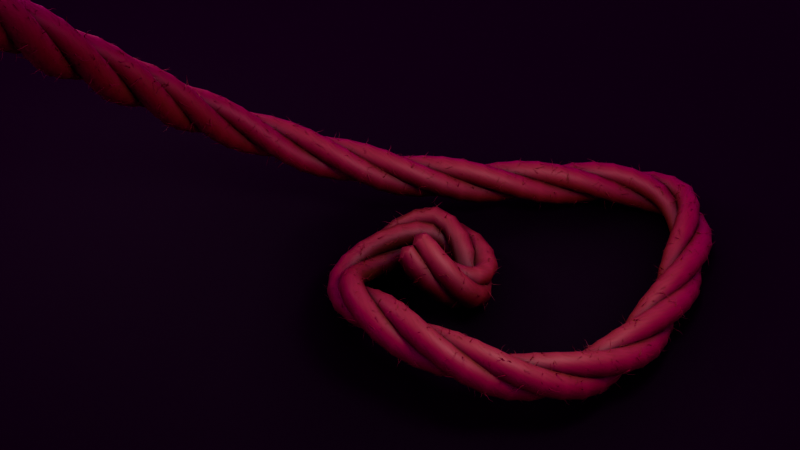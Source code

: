 # Source: rope.blend  (saved by Blender 5.0.119; exported with 4.5.12 LTS)
import bpy
from mathutils import Matrix  # noqa: F401  (used for matrix-valued properties, if any)

bpy.ops.wm.read_factory_settings(use_empty=True)
scene = bpy.context.scene
scene.name = 'Scene'

# ---- collections
col_collection = bpy.data.collections.new('Collection'); scene.collection.children.link(col_collection)

# ---- images (referenced by path relative to the original .blend; pixels are not part of the script)
import os
ASSET_DIR = os.environ.get("B2B_ASSET_DIR", "")  # directory of the original .blend (textures are referenced by path, not embedded)
HERE = os.path.dirname(os.path.abspath(__file__))  # packed textures are extracted next to this script under _unpacked/

def load_image(name, relpath, width, height, colorspace="sRGB"):
    """Load a texture the original file referenced (path relative to the .blend, or extracted next to this script)."""
    p = next((c for c in (os.path.join(HERE, relpath), os.path.join(ASSET_DIR, relpath)) if relpath and os.path.exists(c)), "")
    if p:
        img = bpy.data.images.load(p, check_existing=True)
        img.name = name
    else:  # same state as the original file: an image datablock whose file is absent (Cycles renders it pink)
        img = bpy.data.images.new(name, width, height)
        img.source = "FILE"
        img.filepath = "//" + (relpath or name)
    img.colorspace_settings.name = colorspace
    return img
img_abandoned_hall_01_webp = load_image('abandoned_hall_01.webp', 'abandoned_hall_01.webp', 1024, 1024, 'sRGB')

# ---- materials (node trees are filled in below, after node groups)
mat_rope_001 = bpy.data.materials.new('Rope.001')
mat_ground_001 = bpy.data.materials.new('Ground.001')

# ---- node groups
ng_rope_001 = bpy.data.node_groups.new('Rope.001', 'ShaderNodeTree')
_s = ng_rope_001.interface.new_socket(name='Shader', in_out='OUTPUT', socket_type='NodeSocketShader')
_s = ng_rope_001.interface.new_socket(name='Noise Scale', in_out='INPUT', socket_type='NodeSocketFloat')
_s.default_value = 3.4
_s.min_value = -1000.0
_s.max_value = 1000.0
_s.description = 'Scale of the base noise octave'
_s = ng_rope_001.interface.new_socket(name='Noise Detail', in_out='INPUT', socket_type='NodeSocketFloat')
_s.default_value = 8.0
_s.min_value = 0.0
_s.max_value = 15.0
_s.description = 'The number of noise octaves. Higher values give more detailed noise but increase render time'
_s = ng_rope_001.interface.new_socket(name='Threads Scale', in_out='INPUT', socket_type='NodeSocketFloat')
_s.default_value = 8.0
_s.min_value = -1000.0
_s.max_value = 1000.0
_s.description = 'Overall texture scale'
_s = ng_rope_001.interface.new_socket(name='Threads Distortion', in_out='INPUT', socket_type='NodeSocketFloat')
_s.default_value = 45.0
_s.min_value = -1000.0
_s.max_value = 1000.0
_s.description = 'Amount of distortion of the wave'
_s = ng_rope_001.interface.new_socket(name='Threads Detail', in_out='INPUT', socket_type='NodeSocketFloat')
_s.default_value = 5.0
_s.min_value = 0.0
_s.max_value = 15.0
_s.description = 'Amount of distortion noise detail'
_s = ng_rope_001.interface.new_socket(name='Color 1', in_out='INPUT', socket_type='NodeSocketColor')
_s.default_value = (0.1714, 0.09084, 0.02217, 1.0)
_s.description = 'Value of the first color input'
_s = ng_rope_001.interface.new_socket(name='Color 2', in_out='INPUT', socket_type='NodeSocketColor')
_s.default_value = (0.6038, 0.3095, 0.0648, 1.0)
_s.description = 'Value of the second color input'
_s = ng_rope_001.interface.new_socket(name='Roughness', in_out='INPUT', socket_type='NodeSocketFloat')
_s.subtype = 'FACTOR'
_s.default_value = 0.6
_s.min_value = 0.0
_s.max_value = 1.0
_s.description = 'Specifies microfacet roughness of the surface for specular reflection and transmission (0.0 is a perfect mirror reflection, 1.0 is completely rough)'
_s = ng_rope_001.interface.new_socket(name='Noise bump strength', in_out='INPUT', socket_type='NodeSocketFloat')
_s.subtype = 'FACTOR'
_s.default_value = 0.4
_s.min_value = 0.0
_s.max_value = 1.0
_s.description = 'Strength of the bump mapping effect, interpolating between no bump mapping and full bump mapping'
_s = ng_rope_001.interface.new_socket(name='Threads bump strength', in_out='INPUT', socket_type='NodeSocketFloat')
_s.subtype = 'FACTOR'
_s.default_value = 0.4
_s.min_value = 0.0
_s.max_value = 1.0
_s.description = 'Strength of the bump mapping effect, interpolating between no bump mapping and full bump mapping'
_N = ng_rope_001.nodes; _L = ng_rope_001.links
n0 = _N.new('NodeGroupOutput'); n0.name = 'Group Output'; n0.location = (994, 0)
n1 = _N.new('NodeGroupInput'); n1.name = 'Group Input'; n1.location = (-920, 22)
n2 = _N.new('ShaderNodeBsdfPrincipled'); n2.name = 'Principled BSDF'; n2.location = (704, -60)
n3 = _N.new('ShaderNodeTexWave'); n3.name = 'Wave Texture'; n3.location = (-531, -197)
n3.width = 160
n4 = _N.new('ShaderNodeAttribute'); n4.name = 'Attribute'; n4.location = (-704, -239)
n4.attribute_name = 'Rope UV'
n5 = _N.new('ShaderNodeBump'); n5.name = 'Bump'; n5.location = (305, -252)
n6 = _N.new('ShaderNodeTexNoise'); n6.name = 'Noise Texture'; n6.location = (-409, 167)
n6.width = 145
n6.inputs[4].default_value = 0.6
n7 = _N.new('ShaderNodeTexCoord'); n7.name = 'Texture Coordinate'; n7.location = (-582, 148)
n8 = _N.new('ShaderNodeBump'); n8.name = 'Bump.001'; n8.location = (-154, 91)
n9 = _N.new('ShaderNodeMix'); n9.name = 'Mix'; n9.location = (11, -15)
n9.data_type = 'RGBA'
n10 = _N.new('ShaderNodeAmbientOcclusion'); n10.name = 'Ambient Occlusion'; n10.location = (-20, 315)
n10.only_local = True
n11 = _N.new('ShaderNodeMix'); n11.name = 'Mix.001'; n11.location = (440, 9)
n11.data_type = 'RGBA'
n11.inputs[7].default_value = (0.0, 0.0, 0.0, 1.0)
n12 = _N.new('ShaderNodeValToRGB'); n12.name = 'Color Ramp'; n12.location = (160, 284)
while len(n12.color_ramp.elements) > 1: n12.color_ramp.elements.remove(n12.color_ramp.elements[-1])
n12.color_ramp.elements[0].position = 0.0; n12.color_ramp.elements[0].color = (1.0, 1.0, 1.0, 1.0)
_e = n12.color_ramp.elements.new(1.0); _e.color = (0.04092, 0.04092, 0.04092, 1.0)
_L.new(n7.outputs[3], n6.inputs[0])
_L.new(n11.outputs[2], n2.inputs[0])
_L.new(n3.outputs[0], n9.inputs[0])
_L.new(n3.outputs[0], n5.inputs[3])
_L.new(n8.outputs[0], n5.inputs[4])
_L.new(n10.outputs[0], n12.inputs[0])
_L.new(n12.outputs[0], n11.inputs[0])
_L.new(n5.outputs[0], n2.inputs[5])
_L.new(n9.outputs[2], n11.inputs[6])
_L.new(n6.outputs[0], n8.inputs[3])
_L.new(n4.outputs[1], n3.inputs[0])
_L.new(n2.outputs[0], n0.inputs[0])
_L.new(n1.outputs[0], n6.inputs[2])
_L.new(n1.outputs[1], n6.inputs[3])
_L.new(n1.outputs[2], n3.inputs[1])
_L.new(n1.outputs[3], n3.inputs[2])
_L.new(n1.outputs[4], n3.inputs[3])
_L.new(n1.outputs[5], n9.inputs[6])
_L.new(n1.outputs[6], n9.inputs[7])
_L.new(n1.outputs[7], n2.inputs[2])
_L.new(n1.outputs[8], n8.inputs[0])
_L.new(n1.outputs[9], n5.inputs[0])
n0.is_active_output = True
ng_geo_nodes_rope = bpy.data.node_groups.new('Geo-Nodes Rope', 'GeometryNodeTree')
_s = ng_geo_nodes_rope.interface.new_socket(name='Geometry', in_out='OUTPUT', socket_type='NodeSocketGeometry')
_s = ng_geo_nodes_rope.interface.new_socket(name='Factor', in_out='OUTPUT', socket_type='NodeSocketFloat')
_s = ng_geo_nodes_rope.interface.new_socket(name='Geometry', in_out='INPUT', socket_type='NodeSocketGeometry')
_s = ng_geo_nodes_rope.interface.new_socket(name='Rope twist', in_out='INPUT', socket_type='NodeSocketFloat')
_s.subtype = 'DISTANCE'
_s.default_value = 0.1
_s.min_value = 0.01
_s = ng_geo_nodes_rope.interface.new_socket(name='Rope resolution', in_out='INPUT', socket_type='NodeSocketInt')
_s.default_value = 8
_s.min_value = 3
_s.max_value = 512
_s.description = 'Number of points on the circle'
_s = ng_geo_nodes_rope.interface.new_socket(name='Strand size', in_out='INPUT', socket_type='NodeSocketFloat')
_s.subtype = 'DISTANCE'
_s.default_value = 0.15
_s.min_value = 0.0
_s.description = 'Distance of the points from the origin'
_s = ng_geo_nodes_rope.interface.new_socket(name='Sub-surf', in_out='INPUT', socket_type='NodeSocketInt')
_s.default_value = 1
_s.min_value = 0
_s.max_value = 6
_s = ng_geo_nodes_rope.interface.new_socket(name='Threads amount', in_out='INPUT', socket_type='NodeSocketFloat')
_s.default_value = 100.0
_s.min_value = 0.0
_s = ng_geo_nodes_rope.interface.new_socket(name='Threads thickness', in_out='INPUT', socket_type='NodeSocketFloat')
_s.subtype = 'DISTANCE'
_s.default_value = 0.04
_s.min_value = 0.0
_s.description = 'Distance of the points from the origin'
_s = ng_geo_nodes_rope.interface.new_socket(name='Threads noise size', in_out='INPUT', socket_type='NodeSocketFloat')
_s.default_value = 0.9
_s.min_value = -1000.0
_s.max_value = 1000.0
_s.description = 'Scale of the base noise octave'
_s = ng_geo_nodes_rope.interface.new_socket(name='Threads disortion', in_out='INPUT', socket_type='NodeSocketFloat')
_s.subtype = 'FACTOR'
_s.default_value = 1.0
_s.min_value = 0.0
_s.max_value = 1.0
_s.description = 'Amount of mixing between the A and B inputs'
_s = ng_geo_nodes_rope.interface.new_socket(name='Threads details', in_out='INPUT', socket_type='NodeSocketInt')
_s.default_value = 5
_s.min_value = 1
_s.max_value = 100000
_s = ng_geo_nodes_rope.interface.new_socket(name='Threads min size', in_out='INPUT', socket_type='NodeSocketFloat')
_s.default_value = 0.02
_s = ng_geo_nodes_rope.interface.new_socket(name='Threads max size', in_out='INPUT', socket_type='NodeSocketFloat')
_s.default_value = 0.1
_s = ng_geo_nodes_rope.interface.new_socket(name='Threads length', in_out='INPUT', socket_type='NodeSocketFloat')
_s.default_value = 1.0
_s.min_value = -1e+04
_s.max_value = 1e+04
ng_geo_nodes_rope.is_modifier = True
_N = ng_geo_nodes_rope.nodes; _L = ng_geo_nodes_rope.links
n0 = _N.new('NodeGroupInput'); n0.name = 'Group Input'; n0.location = (-1002, 306)
n1 = _N.new('NodeGroupOutput'); n1.name = 'Group Output'; n1.location = (2806, 149)
n2 = _N.new('GeometryNodeCurvePrimitiveCircle'); n2.name = 'Curve Circle'; n2.location = (-585, 11)
n3 = _N.new('GeometryNodeTransform'); n3.name = 'Transform Geometry'; n3.location = (-393, 60)
n3.inputs[1].default_value = (0.0, 0.11, 0.0)
n4 = _N.new('GeometryNodeTransform'); n4.name = 'Transform Geometry.001'; n4.location = (-229, 76)
n4.inputs[1].default_value = (0.09, -0.07, 0.0)
n5 = _N.new('GeometryNodeTransform'); n5.name = 'Transform Geometry.002'; n5.location = (-50, 82)
n5.inputs[1].default_value = (-0.095, -0.07, 0.0)
n6 = _N.new('GeometryNodeJoinGeometry'); n6.name = 'Join Geometry'; n6.location = (246, 33)
n6.hide = True
n7 = _N.new('GeometryNodeCurveToMesh'); n7.name = 'Curve to Mesh'; n7.location = (899, 298)
n7.inputs[3].default_value = True
n8 = _N.new('GeometryNodeSetCurveTilt'); n8.name = 'Set Curve Tilt'; n8.location = (-224, 197)
n9 = _N.new('GeometryNodeInputIndex'); n9.name = 'Index'; n9.location = (-398, 153)
n10 = _N.new('GeometryNodeResampleCurve'); n10.name = 'Resample Curve'; n10.location = (-564, 234)
n10.inputs[2].default_value = 45
n11 = _N.new('GeometryNodeSubdivisionSurface'); n11.name = 'Subdivision Surface'; n11.location = (1066, 301)
n12 = _N.new('GeometryNodeSetShadeSmooth'); n12.name = 'Set Shade Smooth'; n12.location = (1246, 297)
n13 = _N.new('GeometryNodeCurvePrimitiveLine'); n13.name = 'Curve Line'; n13.location = (-18, 674)
n14 = _N.new('GeometryNodeSetPosition'); n14.name = 'Set Position'; n14.location = (782, 654)
n15 = _N.new('ShaderNodeTexNoise'); n15.name = 'Noise Texture'; n15.location = (466, 652)
n15.width = 145
n16 = _N.new('GeometryNodeResampleCurve'); n16.name = 'Resample Curve.001'; n16.location = (162, 643)
n17 = _N.new('ShaderNodeMix'); n17.name = 'Mix'; n17.location = (633, 654)
n17.data_type = 'RGBA'
n17.blend_type = 'LINEAR_LIGHT'
n17.inputs[6].default_value = (0.0, 0.0, 0.0, 1.0)
n18 = _N.new('GeometryNodeCurveToMesh'); n18.name = 'Curve to Mesh.001'; n18.location = (1719, 662)
n18.inputs[3].default_value = True
n19 = _N.new('GeometryNodeCurvePrimitiveCircle'); n19.name = 'Curve Circle.001'; n19.location = (1570, 658)
n20 = _N.new('ShaderNodeValToRGB'); n20.name = 'Color Ramp'; n20.location = (1321, 654)
while len(n20.color_ramp.elements) > 1: n20.color_ramp.elements.remove(n20.color_ramp.elements[-1])
n20.color_ramp.elements[0].position = 0.0; n20.color_ramp.elements[0].color = (1.0, 1.0, 1.0, 1.0)
_e = n20.color_ramp.elements.new(1.0); _e.color = (0.147, 0.147, 0.147, 1.0)
n21 = _N.new('GeometryNodeSplineParameter'); n21.name = 'Spline Parameter'; n21.location = (1168, 660)
n22 = _N.new('GeometryNodeDistributePointsOnFaces'); n22.name = 'Distribute Points on Faces'; n22.location = (1736, 342)
n23 = _N.new('GeometryNodeInstanceOnPoints'); n23.name = 'Instance on Points'; n23.location = (2126, 375)
n24 = _N.new('GeometryNodeJoinGeometry'); n24.name = 'Join Geometry.001'; n24.location = (2306, 363)
n25 = _N.new('FunctionNodeRotateRotation'); n25.name = 'Rotate Rotation'; n25.location = (1946, 239)
n25.rotation_space = 'LOCAL'
n26 = _N.new('FunctionNodeRandomValue'); n26.name = 'Random Value'; n26.location = (1762, 111)
n26.data_type = 'FLOAT_VECTOR'
n26.inputs[1].default_value = (2.0, 2.0, 6.283)
n27 = _N.new('FunctionNodeRandomValue'); n27.name = 'Random Value.001'; n27.location = (1941, 58)
n28 = _N.new('GeometryNodeSetMaterial'); n28.name = 'Set Material'; n28.location = (2533, 324)
n28.inputs[2].default_value = mat_rope_001
n29 = _N.new('GeometryNodeCaptureAttribute'); n29.name = 'Capture Attribute'; n29.location = (551, 66)
n29.capture_items.clear()
n30 = _N.new('GeometryNodeSplineParameter'); n30.name = 'Spline Parameter.001'; n30.location = (371, -38)
n31 = _N.new('NodeGroupInput'); n31.name = 'Group Input.001'; n31.location = (-948, -23)
n32 = _N.new('NodeGroupInput'); n32.name = 'Group Input.002'; n32.location = (839, 13)
n33 = _N.new('NodeGroupInput'); n33.name = 'Group Input.003'; n33.location = (1409, 229)
n34 = _N.new('NodeGroupInput'); n34.name = 'Group Input.004'; n34.location = (1016, 529)
n35 = _N.new('NodeGroupInput'); n35.name = 'Group Input.005'; n35.location = (226, 454)
n36 = _N.new('NodeGroupInput'); n36.name = 'Group Input.006'; n36.location = (1454, -119)
n37 = _N.new('NodeGroupInput'); n37.name = 'Group Input.007'; n37.location = (-378, 649)
n38 = _N.new('ShaderNodeCombineXYZ'); n38.name = 'Combine XYZ'; n38.location = (-198, 509)
_L.new(n2.outputs[0], n3.inputs[0])
_L.new(n2.outputs[0], n4.inputs[0])
_L.new(n2.outputs[0], n5.inputs[0])
_L.new(n5.outputs[0], n6.inputs[0])
_L.new(n4.outputs[0], n6.inputs[0])
_L.new(n3.outputs[0], n6.inputs[0])
_L.new(n29.outputs[0], n7.inputs[1])
_L.new(n10.outputs[0], n8.inputs[0])
_L.new(n9.outputs[0], n8.inputs[2])
_L.new(n0.outputs[0], n10.inputs[0])
_L.new(n7.outputs[0], n11.inputs[0])
_L.new(n11.outputs[0], n12.inputs[0])
_L.new(n16.outputs[0], n14.inputs[0])
_L.new(n17.outputs[2], n14.inputs[3])
_L.new(n13.outputs[0], n16.inputs[0])
_L.new(n15.outputs[0], n17.inputs[7])
_L.new(n8.outputs[0], n7.inputs[0])
_L.new(n19.outputs[0], n18.inputs[1])
_L.new(n14.outputs[0], n18.inputs[0])
_L.new(n20.outputs[0], n18.inputs[2])
_L.new(n21.outputs[0], n20.inputs[0])
_L.new(n12.outputs[0], n22.inputs[0])
_L.new(n22.outputs[0], n23.inputs[0])
_L.new(n18.outputs[0], n23.inputs[2])
_L.new(n28.outputs[0], n1.inputs[0])
_L.new(n23.outputs[0], n24.inputs[0])
_L.new(n12.outputs[0], n24.inputs[0])
_L.new(n25.outputs[0], n23.inputs[5])
_L.new(n22.outputs[2], n25.inputs[0])
_L.new(n26.outputs[0], n25.inputs[1])
_L.new(n27.outputs[1], n23.inputs[6])
_L.new(n6.outputs[0], n29.inputs[0])
_L.new(n30.outputs[0], n29.inputs[1])
_L.new(n29.outputs[1], n1.inputs[1])
_L.new(n24.outputs[0], n28.inputs[0])
_L.new(n0.outputs[1], n10.inputs[3])
_L.new(n31.outputs[2], n2.inputs[0])
_L.new(n31.outputs[3], n2.inputs[4])
_L.new(n32.outputs[4], n11.inputs[1])
_L.new(n33.outputs[5], n22.inputs[4])
_L.new(n34.outputs[6], n19.inputs[4])
_L.new(n35.outputs[7], n15.inputs[2])
_L.new(n35.outputs[8], n17.inputs[0])
_L.new(n35.outputs[9], n16.inputs[2])
_L.new(n36.outputs[10], n27.inputs[2])
_L.new(n36.outputs[11], n27.inputs[3])
_L.new(n38.outputs[0], n13.inputs[1])
_L.new(n37.outputs[12], n38.inputs[2])
n1.is_active_output = True

# ---- material node trees
mat_rope_001.use_nodes = True; mat_rope_001.node_tree.nodes.clear()
_N = mat_rope_001.node_tree.nodes; _L = mat_rope_001.node_tree.links
n0 = _N.new('ShaderNodeOutputMaterial'); n0.name = 'Material Output.001'; n0.location = (603, 256)
n1 = _N.new('ShaderNodeGroup'); n1.name = 'Group'; n1.location = (308, 266)
n1.node_tree = ng_rope_001
n1.inputs[0].default_value = 3.4
n1.inputs[1].default_value = 8.0
n1.inputs[2].default_value = 8.0
n1.inputs[3].default_value = 45.0
n1.inputs[4].default_value = 5.0
n1.inputs[5].default_value = (0.1714, 0.09084, 0.02217, 1.0)
n1.inputs[6].default_value = (0.6038, 0.3095, 0.0648, 1.0)
n1.inputs[7].default_value = 0.6
n1.inputs[8].default_value = 0.4
n1.inputs[9].default_value = 0.4
_L.new(n1.outputs[0], n0.inputs[0])
n0.is_active_output = True
mat_ground_001.use_nodes = True; mat_ground_001.node_tree.nodes.clear()
_N = mat_ground_001.node_tree.nodes; _L = mat_ground_001.node_tree.links
n0 = _N.new('ShaderNodeBsdfPrincipled'); n0.name = 'Principled BSDF'; n0.location = (-200, 100)
n0.inputs[0].default_value = (0.0, 0.0, 0.0, 1.0)
n0.inputs[2].default_value = 0.9
n1 = _N.new('ShaderNodeOutputMaterial'); n1.name = 'Material Output'; n1.location = (200, 100)
_L.new(n0.outputs[0], n1.inputs[0])
n1.is_active_output = True

# ---- world
world_world = bpy.data.worlds.new('World'); scene.world = world_world
world_world.use_nodes = True; world_world.node_tree.nodes.clear()
_N = world_world.node_tree.nodes; _L = world_world.node_tree.links
n0 = _N.new('ShaderNodeOutputWorld'); n0.name = 'World Output'; n0.location = (200, 100)
n1 = _N.new('ShaderNodeBackground'); n1.name = 'Background'; n1.location = (-200, 100)
n2 = _N.new('ShaderNodeTexEnvironment'); n2.name = 'Environment Texture'; n2.location = (-490, 80)
n2.image = img_abandoned_hall_01_webp
_L.new(n1.outputs[0], n0.inputs[0])
_L.new(n2.outputs[0], n1.inputs[0])
n0.is_active_output = True
world_world.color = (0.05088, 0.05088, 0.05088)
world_world.sun_shadow_jitter_overblur = 0.0

# ---- cameras
cam_camera_003 = bpy.data.cameras.new('Camera.003')

# ---- lights
light_area = bpy.data.lights.new('Area', 'AREA')
light_area.energy = 50.0
light_area.size = 1.0
light_area.size_y = 1.0
light_area_001 = bpy.data.lights.new('Area.001', 'AREA')
light_area_001.energy = 50.0
light_area_001.size = 1.0
light_area_001.size_y = 1.0

# ---- meshes
me_plane = bpy.data.meshes.new('Plane')
me_plane.from_pydata([(-1.0, -1.0, 0.0), (1.0, -1.0, 0.0), (-1.0, 1.0, 0.0), (1.0, 1.0, 0.0)], [], [(0, 1, 3, 2)])
_uv = me_plane.uv_layers.new(name='UVMap')
_uv.uv.foreach_set('vector', [0.0, 0.0, 1.0, 0.0, 1.0, 1.0, 0.0, 1.0])
me_plane.materials.append(mat_ground_001)
me_plane.materials.append(None)
me_plane.update()

# ---- curves / text
cu_b_ziercurve = bpy.data.curves.new('BézierCurve', 'CURVE')
cu_b_ziercurve.dimensions = '3D'
_sp = cu_b_ziercurve.splines.new('BEZIER'); _sp.bezier_points.add(5)
_sp.bezier_points.foreach_set('co', [-1.498, 0.193, 0.5859, -1.519, -0.4157, 0.3091, -1.155, 0.667, 0.3071, -3.736, -0.6727, 0.1987, -0.2893, -0.3644, 0.6935, 0.7765, 2.282, 3.96])
_sp.bezier_points.foreach_set('handle_left', [-0.9866, 0.05602, 0.8037, -1.74, -0.6361, 0.3091, -0.9754, 0.3933, 0.0118, -3.723, 1.645, 0.1879, -2.4, -0.993, 0.09017, 0.3122, 2.438, 3.946])
_sp.bezier_points.foreach_set('handle_right', [-3.05, 0.609, -0.0756, -1.299, -0.1954, 0.3091, -1.512, 1.212, 0.8953, -3.75, -3.22, 0.2106, 1.256, 0.09577, 1.135, 2.331, 1.762, 4.007])
for _p, _l, _r in zip(_sp.bezier_points, ['ALIGNED', 'ALIGNED', 'ALIGNED', 'ALIGNED', 'ALIGNED', 'ALIGNED'], ['ALIGNED', 'ALIGNED', 'ALIGNED', 'ALIGNED', 'ALIGNED', 'ALIGNED']): _p.handle_left_type = _l; _p.handle_right_type = _r
_sp.bezier_points.foreach_set('radius', [0.4407, 0.4407, 0.4407, 0.4407, 0.4407, 0.4407])
_sp.order_u = 0
_sp.order_v = 0
cu_b_ziercurve.materials.append(mat_rope_001)
cu_b_ziercurve.use_path = True
cu_b_ziercurve.fill_mode = 'FULL'

# ---- objects
ob_b_ziercurve = bpy.data.objects.new('BézierCurve', cu_b_ziercurve)
ob_plane = bpy.data.objects.new('Plane', me_plane)
ob_camera = bpy.data.objects.new('Camera', cam_camera_003)
ob_area = bpy.data.objects.new('Area', light_area)
ob_area_001 = bpy.data.objects.new('Area.001', light_area_001)

# ---- transforms, parenting, visibility, modifiers, constraints
ob_b_ziercurve.location = (0.0, 0.0, 0.0)
_m = ob_b_ziercurve.modifiers.new('GeometryNodes', 'NODES')
_m.node_group = ng_geo_nodes_rope
_m.open_output_attributes_panel = True
ob_plane.location = (0.0, 0.0, 0.0)
ob_plane.scale = (15.48, 15.48, 15.48)
ob_camera.location = (-4.404, 6.133, 7.657)
ob_camera.rotation_euler = (0.7679, 1.193e-06, -2.681)
ob_area.location = (2.571, 0.1079, 3.499)
ob_area.rotation_euler = (-3.017, -3.818, -2.831)
ob_area_001.location = (-3.252, 0.2134, 3.543)
ob_area_001.rotation_euler = (-6.254, -6.724, -0.1738)

# ---- collection membership
col_collection.objects.link(ob_b_ziercurve)
col_collection.objects.link(ob_plane)
col_collection.objects.link(ob_camera)
col_collection.objects.link(ob_area)
col_collection.objects.link(ob_area_001)

# ---- scene / render settings (as saved in the file)
scene.camera = ob_camera
scene.frame_start = 1; scene.frame_end = 250; scene.frame_set(3)
scene.render.engine = 'BLENDER_EEVEE_NEXT'
scene.render.bake_bias = 0.0
scene.render.bake_samples = 0
scene.cycles.sampling_pattern = 'TABULATED_SOBOL'
scene.eevee.use_volume_custom_range = False
scene.view_settings.look = 'AgX - Very High Contrast'
bpy.context.view_layer.update()
